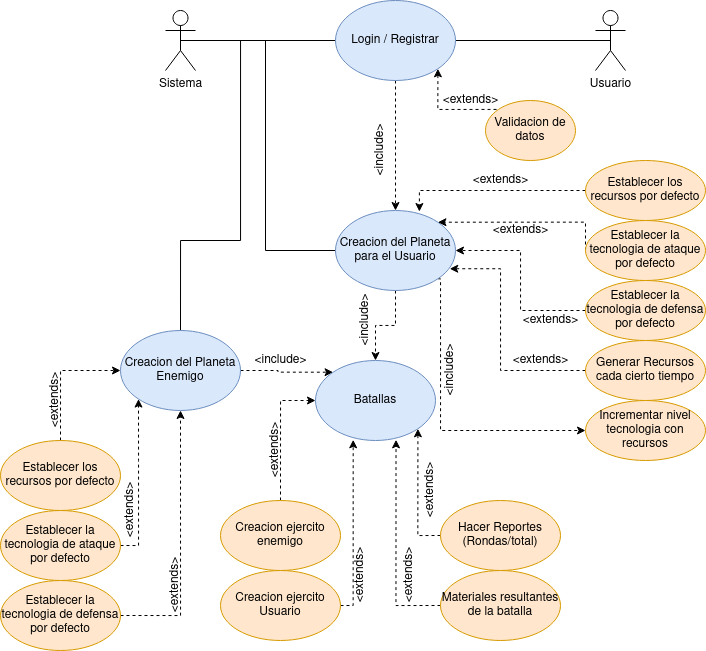

The diagram above was exported from draw.io. Its source (the exported page's mxGraphModel, read from the mxfile embedded in the PNG):
<mxGraphModel dx="1021" dy="512" grid="1" gridSize="10" guides="1" tooltips="1" connect="1" arrows="1" fold="1" page="1" pageScale="1" pageWidth="827" pageHeight="1169" math="0" shadow="0">
  <root>
    <mxCell id="0" />
    <mxCell id="1" parent="0" />
    <mxCell id="Zzoqh7DxnQEx6HSEGDE3-5" style="edgeStyle=orthogonalEdgeStyle;rounded=0;orthogonalLoop=1;jettySize=auto;html=1;exitX=0.5;exitY=0.5;exitDx=0;exitDy=0;exitPerimeter=0;entryX=1;entryY=0.5;entryDx=0;entryDy=0;endArrow=none;endFill=0;" parent="1" source="Zzoqh7DxnQEx6HSEGDE3-1" target="Zzoqh7DxnQEx6HSEGDE3-3" edge="1">
      <mxGeometry relative="1" as="geometry" />
    </mxCell>
    <mxCell id="Zzoqh7DxnQEx6HSEGDE3-1" value="Usuario" style="shape=umlActor;verticalLabelPosition=bottom;verticalAlign=top;html=1;outlineConnect=0;" parent="1" vertex="1">
      <mxGeometry x="635" y="10" width="30" height="60" as="geometry" />
    </mxCell>
    <mxCell id="Zzoqh7DxnQEx6HSEGDE3-4" style="edgeStyle=orthogonalEdgeStyle;rounded=0;orthogonalLoop=1;jettySize=auto;html=1;exitX=0.5;exitY=0.5;exitDx=0;exitDy=0;exitPerimeter=0;entryX=0;entryY=0.5;entryDx=0;entryDy=0;endArrow=none;endFill=0;" parent="1" source="Zzoqh7DxnQEx6HSEGDE3-2" target="Zzoqh7DxnQEx6HSEGDE3-3" edge="1">
      <mxGeometry relative="1" as="geometry" />
    </mxCell>
    <mxCell id="Zzoqh7DxnQEx6HSEGDE3-13" style="edgeStyle=orthogonalEdgeStyle;rounded=0;orthogonalLoop=1;jettySize=auto;html=1;exitX=0.5;exitY=0.5;exitDx=0;exitDy=0;exitPerimeter=0;entryX=0;entryY=0.5;entryDx=0;entryDy=0;fontSize=12;endArrow=none;endFill=0;" parent="1" source="Zzoqh7DxnQEx6HSEGDE3-2" target="Zzoqh7DxnQEx6HSEGDE3-10" edge="1">
      <mxGeometry relative="1" as="geometry" />
    </mxCell>
    <mxCell id="Zzoqh7DxnQEx6HSEGDE3-28" style="edgeStyle=orthogonalEdgeStyle;rounded=0;orthogonalLoop=1;jettySize=auto;html=1;exitX=0.5;exitY=0.5;exitDx=0;exitDy=0;exitPerimeter=0;entryX=0.5;entryY=0;entryDx=0;entryDy=0;fontSize=12;endArrow=none;endFill=0;" parent="1" source="Zzoqh7DxnQEx6HSEGDE3-2" target="Zzoqh7DxnQEx6HSEGDE3-27" edge="1">
      <mxGeometry relative="1" as="geometry">
        <Array as="points">
          <mxPoint x="280" y="40" />
          <mxPoint x="280" y="240" />
          <mxPoint x="220" y="240" />
        </Array>
      </mxGeometry>
    </mxCell>
    <mxCell id="Zzoqh7DxnQEx6HSEGDE3-2" value="&lt;div&gt;Sistema&lt;/div&gt;&lt;div&gt;&lt;br&gt;&lt;/div&gt;" style="shape=umlActor;verticalLabelPosition=bottom;verticalAlign=top;html=1;outlineConnect=0;" parent="1" vertex="1">
      <mxGeometry x="205" y="10" width="30" height="60" as="geometry" />
    </mxCell>
    <mxCell id="Zzoqh7DxnQEx6HSEGDE3-14" style="edgeStyle=orthogonalEdgeStyle;rounded=0;orthogonalLoop=1;jettySize=auto;html=1;exitX=0.5;exitY=1;exitDx=0;exitDy=0;entryX=0.5;entryY=0;entryDx=0;entryDy=0;fontSize=12;endArrow=classic;endFill=1;dashed=1;" parent="1" source="Zzoqh7DxnQEx6HSEGDE3-3" target="Zzoqh7DxnQEx6HSEGDE3-10" edge="1">
      <mxGeometry relative="1" as="geometry" />
    </mxCell>
    <mxCell id="Zzoqh7DxnQEx6HSEGDE3-3" value="Login / Registrar" style="ellipse;whiteSpace=wrap;html=1;fillColor=#dae8fc;strokeColor=#6c8ebf;" parent="1" vertex="1">
      <mxGeometry x="375" width="120" height="80" as="geometry" />
    </mxCell>
    <mxCell id="Zzoqh7DxnQEx6HSEGDE3-8" style="edgeStyle=orthogonalEdgeStyle;rounded=0;orthogonalLoop=1;jettySize=auto;html=1;exitX=1;exitY=0;exitDx=0;exitDy=0;entryX=1;entryY=1;entryDx=0;entryDy=0;dashed=1;endArrow=classic;endFill=1;" parent="1" source="Zzoqh7DxnQEx6HSEGDE3-6" target="Zzoqh7DxnQEx6HSEGDE3-3" edge="1">
      <mxGeometry relative="1" as="geometry" />
    </mxCell>
    <mxCell id="Zzoqh7DxnQEx6HSEGDE3-6" value="Validacion de datos" style="ellipse;whiteSpace=wrap;html=1;fillColor=#ffe6cc;strokeColor=#d79b00;" parent="1" vertex="1">
      <mxGeometry x="525" y="100" width="90" height="60" as="geometry" />
    </mxCell>
    <mxCell id="Zzoqh7DxnQEx6HSEGDE3-9" value="&amp;lt;&lt;font style=&quot;font-size: 12px;&quot;&gt;extends&lt;/font&gt;&amp;gt;" style="text;html=1;align=center;verticalAlign=middle;resizable=0;points=[];autosize=1;strokeColor=none;fillColor=none;" parent="1" vertex="1">
      <mxGeometry x="475" y="90" width="70" height="20" as="geometry" />
    </mxCell>
    <mxCell id="Zzoqh7DxnQEx6HSEGDE3-40" style="edgeStyle=orthogonalEdgeStyle;rounded=0;orthogonalLoop=1;jettySize=auto;html=1;exitX=0.5;exitY=1;exitDx=0;exitDy=0;entryX=0.5;entryY=0;entryDx=0;entryDy=0;dashed=1;fontSize=12;endArrow=classic;endFill=1;" parent="1" source="Zzoqh7DxnQEx6HSEGDE3-10" target="Zzoqh7DxnQEx6HSEGDE3-39" edge="1">
      <mxGeometry relative="1" as="geometry" />
    </mxCell>
    <mxCell id="Zzoqh7DxnQEx6HSEGDE3-59" style="edgeStyle=orthogonalEdgeStyle;rounded=0;orthogonalLoop=1;jettySize=auto;html=1;exitX=1;exitY=1;exitDx=0;exitDy=0;entryX=0;entryY=0.5;entryDx=0;entryDy=0;dashed=1;fontSize=12;endArrow=classic;endFill=1;" parent="1" source="Zzoqh7DxnQEx6HSEGDE3-10" target="Zzoqh7DxnQEx6HSEGDE3-55" edge="1">
      <mxGeometry relative="1" as="geometry">
        <Array as="points">
          <mxPoint x="480" y="278" />
          <mxPoint x="480" y="430" />
        </Array>
      </mxGeometry>
    </mxCell>
    <mxCell id="Zzoqh7DxnQEx6HSEGDE3-10" value="Creacion del Planeta para el Usuario" style="ellipse;whiteSpace=wrap;html=1;fillColor=#dae8fc;strokeColor=#6c8ebf;" parent="1" vertex="1">
      <mxGeometry x="375" y="210" width="120" height="80" as="geometry" />
    </mxCell>
    <mxCell id="Zzoqh7DxnQEx6HSEGDE3-15" value="&lt;div&gt;&amp;lt;include&amp;gt;&lt;/div&gt;" style="text;html=1;align=center;verticalAlign=middle;resizable=0;points=[];autosize=1;strokeColor=none;fillColor=none;fontSize=12;rotation=-90;" parent="1" vertex="1">
      <mxGeometry x="385" y="140" width="70" height="20" as="geometry" />
    </mxCell>
    <mxCell id="Zzoqh7DxnQEx6HSEGDE3-17" style="edgeStyle=orthogonalEdgeStyle;rounded=0;orthogonalLoop=1;jettySize=auto;html=1;exitX=0;exitY=0.5;exitDx=0;exitDy=0;entryX=0.699;entryY=0.013;entryDx=0;entryDy=0;dashed=1;fontSize=12;endArrow=classic;endFill=1;entryPerimeter=0;" parent="1" source="Zzoqh7DxnQEx6HSEGDE3-16" target="Zzoqh7DxnQEx6HSEGDE3-10" edge="1">
      <mxGeometry relative="1" as="geometry" />
    </mxCell>
    <mxCell id="Zzoqh7DxnQEx6HSEGDE3-16" value="Establecer los recursos por defecto" style="ellipse;whiteSpace=wrap;html=1;fillColor=#ffe6cc;strokeColor=#d79b00;" parent="1" vertex="1">
      <mxGeometry x="625" y="160" width="120" height="60" as="geometry" />
    </mxCell>
    <mxCell id="Zzoqh7DxnQEx6HSEGDE3-19" style="edgeStyle=orthogonalEdgeStyle;rounded=0;orthogonalLoop=1;jettySize=auto;html=1;exitX=0;exitY=0.5;exitDx=0;exitDy=0;entryX=1;entryY=0;entryDx=0;entryDy=0;dashed=1;fontSize=12;endArrow=classic;endFill=1;" parent="1" source="Zzoqh7DxnQEx6HSEGDE3-18" target="Zzoqh7DxnQEx6HSEGDE3-10" edge="1">
      <mxGeometry relative="1" as="geometry">
        <Array as="points">
          <mxPoint x="625" y="222" />
        </Array>
      </mxGeometry>
    </mxCell>
    <mxCell id="Zzoqh7DxnQEx6HSEGDE3-18" value="Establecer la tecnologia de ataque por defecto" style="ellipse;whiteSpace=wrap;html=1;fillColor=#ffe6cc;strokeColor=#d79b00;" parent="1" vertex="1">
      <mxGeometry x="625" y="220" width="120" height="60" as="geometry" />
    </mxCell>
    <mxCell id="Zzoqh7DxnQEx6HSEGDE3-22" style="edgeStyle=orthogonalEdgeStyle;rounded=0;orthogonalLoop=1;jettySize=auto;html=1;exitX=0;exitY=0.5;exitDx=0;exitDy=0;entryX=1;entryY=0.5;entryDx=0;entryDy=0;dashed=1;fontSize=12;endArrow=classic;endFill=1;" parent="1" source="Zzoqh7DxnQEx6HSEGDE3-21" target="Zzoqh7DxnQEx6HSEGDE3-10" edge="1">
      <mxGeometry relative="1" as="geometry" />
    </mxCell>
    <mxCell id="Zzoqh7DxnQEx6HSEGDE3-21" value="Establecer la tecnologia de defensa por defecto" style="ellipse;whiteSpace=wrap;html=1;fillColor=#ffe6cc;strokeColor=#d79b00;" parent="1" vertex="1">
      <mxGeometry x="625" y="280" width="120" height="60" as="geometry" />
    </mxCell>
    <mxCell id="Zzoqh7DxnQEx6HSEGDE3-23" value="&amp;lt;&lt;font style=&quot;font-size: 12px;&quot;&gt;extends&lt;/font&gt;&amp;gt;" style="text;html=1;align=center;verticalAlign=middle;resizable=0;points=[];autosize=1;strokeColor=none;fillColor=none;" parent="1" vertex="1">
      <mxGeometry x="525" y="220" width="70" height="20" as="geometry" />
    </mxCell>
    <mxCell id="Zzoqh7DxnQEx6HSEGDE3-26" style="edgeStyle=orthogonalEdgeStyle;rounded=0;orthogonalLoop=1;jettySize=auto;html=1;exitX=0;exitY=0.5;exitDx=0;exitDy=0;entryX=0.952;entryY=0.728;entryDx=0;entryDy=0;dashed=1;fontSize=12;endArrow=classic;endFill=1;entryPerimeter=0;" parent="1" source="Zzoqh7DxnQEx6HSEGDE3-25" target="Zzoqh7DxnQEx6HSEGDE3-10" edge="1">
      <mxGeometry relative="1" as="geometry">
        <Array as="points">
          <mxPoint x="540" y="370" />
          <mxPoint x="540" y="268" />
        </Array>
      </mxGeometry>
    </mxCell>
    <mxCell id="Zzoqh7DxnQEx6HSEGDE3-25" value="&lt;div&gt;Generar Recursos cada cierto tiempo&lt;/div&gt;" style="ellipse;whiteSpace=wrap;html=1;fillColor=#ffe6cc;strokeColor=#d79b00;" parent="1" vertex="1">
      <mxGeometry x="625" y="340" width="120" height="60" as="geometry" />
    </mxCell>
    <mxCell id="Zzoqh7DxnQEx6HSEGDE3-41" style="edgeStyle=orthogonalEdgeStyle;rounded=0;orthogonalLoop=1;jettySize=auto;html=1;exitX=1;exitY=0.5;exitDx=0;exitDy=0;entryX=0;entryY=0;entryDx=0;entryDy=0;dashed=1;fontSize=12;endArrow=classic;endFill=1;" parent="1" source="Zzoqh7DxnQEx6HSEGDE3-27" target="Zzoqh7DxnQEx6HSEGDE3-39" edge="1">
      <mxGeometry relative="1" as="geometry" />
    </mxCell>
    <mxCell id="Zzoqh7DxnQEx6HSEGDE3-27" value="Creacion del Planeta Enemigo" style="ellipse;whiteSpace=wrap;html=1;fillColor=#dae8fc;strokeColor=#6c8ebf;" parent="1" vertex="1">
      <mxGeometry x="160" y="330" width="120" height="80" as="geometry" />
    </mxCell>
    <mxCell id="Zzoqh7DxnQEx6HSEGDE3-35" style="edgeStyle=orthogonalEdgeStyle;rounded=0;orthogonalLoop=1;jettySize=auto;html=1;exitX=0.5;exitY=0;exitDx=0;exitDy=0;entryX=0;entryY=0.5;entryDx=0;entryDy=0;dashed=1;fontSize=12;endArrow=classic;endFill=1;" parent="1" source="Zzoqh7DxnQEx6HSEGDE3-32" target="Zzoqh7DxnQEx6HSEGDE3-27" edge="1">
      <mxGeometry relative="1" as="geometry" />
    </mxCell>
    <mxCell id="Zzoqh7DxnQEx6HSEGDE3-32" value="Establecer los recursos por defecto" style="ellipse;whiteSpace=wrap;html=1;fillColor=#ffe6cc;strokeColor=#d79b00;" parent="1" vertex="1">
      <mxGeometry x="40" y="440" width="120" height="70" as="geometry" />
    </mxCell>
    <mxCell id="Zzoqh7DxnQEx6HSEGDE3-36" style="edgeStyle=orthogonalEdgeStyle;rounded=0;orthogonalLoop=1;jettySize=auto;html=1;exitX=1;exitY=0.5;exitDx=0;exitDy=0;entryX=0;entryY=1;entryDx=0;entryDy=0;dashed=1;fontSize=12;endArrow=classic;endFill=1;" parent="1" source="Zzoqh7DxnQEx6HSEGDE3-33" target="Zzoqh7DxnQEx6HSEGDE3-27" edge="1">
      <mxGeometry relative="1" as="geometry">
        <Array as="points">
          <mxPoint x="178" y="545" />
          <mxPoint x="178" y="460" />
        </Array>
      </mxGeometry>
    </mxCell>
    <mxCell id="Zzoqh7DxnQEx6HSEGDE3-33" value="Establecer la tecnologia de ataque por defecto" style="ellipse;whiteSpace=wrap;html=1;fillColor=#ffe6cc;strokeColor=#d79b00;" parent="1" vertex="1">
      <mxGeometry x="40" y="510" width="120" height="70" as="geometry" />
    </mxCell>
    <mxCell id="Zzoqh7DxnQEx6HSEGDE3-37" style="edgeStyle=orthogonalEdgeStyle;rounded=0;orthogonalLoop=1;jettySize=auto;html=1;exitX=1;exitY=0.5;exitDx=0;exitDy=0;entryX=0.5;entryY=1;entryDx=0;entryDy=0;dashed=1;fontSize=12;endArrow=classic;endFill=1;" parent="1" source="Zzoqh7DxnQEx6HSEGDE3-34" target="Zzoqh7DxnQEx6HSEGDE3-27" edge="1">
      <mxGeometry relative="1" as="geometry" />
    </mxCell>
    <mxCell id="Zzoqh7DxnQEx6HSEGDE3-34" value="Establecer la tecnologia de defensa por defecto" style="ellipse;whiteSpace=wrap;html=1;fillColor=#ffe6cc;strokeColor=#d79b00;" parent="1" vertex="1">
      <mxGeometry x="40" y="580" width="120" height="70" as="geometry" />
    </mxCell>
    <mxCell id="Zzoqh7DxnQEx6HSEGDE3-38" value="&amp;lt;&lt;font style=&quot;font-size: 12px;&quot;&gt;extends&lt;/font&gt;&amp;gt;" style="text;html=1;align=center;verticalAlign=middle;resizable=0;points=[];autosize=1;strokeColor=none;fillColor=none;rotation=-90;" parent="1" vertex="1">
      <mxGeometry x="180" y="575" width="70" height="20" as="geometry" />
    </mxCell>
    <mxCell id="Zzoqh7DxnQEx6HSEGDE3-39" value="Batallas" style="ellipse;whiteSpace=wrap;html=1;fillColor=#dae8fc;strokeColor=#6c8ebf;" parent="1" vertex="1">
      <mxGeometry x="355" y="360" width="120" height="80" as="geometry" />
    </mxCell>
    <mxCell id="Zzoqh7DxnQEx6HSEGDE3-42" value="&lt;div&gt;&amp;lt;include&amp;gt;&lt;/div&gt;" style="text;html=1;align=center;verticalAlign=middle;resizable=0;points=[];autosize=1;strokeColor=none;fillColor=none;fontSize=12;rotation=-90;" parent="1" vertex="1">
      <mxGeometry x="370" y="310" width="70" height="20" as="geometry" />
    </mxCell>
    <mxCell id="Zzoqh7DxnQEx6HSEGDE3-43" value="&lt;div&gt;&amp;lt;include&amp;gt;&lt;/div&gt;" style="text;html=1;align=center;verticalAlign=middle;resizable=0;points=[];autosize=1;strokeColor=none;fillColor=none;fontSize=12;rotation=0;" parent="1" vertex="1">
      <mxGeometry x="285" y="350" width="70" height="20" as="geometry" />
    </mxCell>
    <mxCell id="Zzoqh7DxnQEx6HSEGDE3-48" style="edgeStyle=orthogonalEdgeStyle;rounded=0;orthogonalLoop=1;jettySize=auto;html=1;exitX=0.5;exitY=0;exitDx=0;exitDy=0;entryX=0;entryY=0.5;entryDx=0;entryDy=0;dashed=1;fontSize=12;endArrow=classic;endFill=1;" parent="1" source="Zzoqh7DxnQEx6HSEGDE3-44" target="Zzoqh7DxnQEx6HSEGDE3-39" edge="1">
      <mxGeometry relative="1" as="geometry" />
    </mxCell>
    <mxCell id="Zzoqh7DxnQEx6HSEGDE3-44" value="Creacion ejercito enemigo" style="ellipse;whiteSpace=wrap;html=1;fillColor=#ffe6cc;strokeColor=#d79b00;" parent="1" vertex="1">
      <mxGeometry x="260" y="500" width="120" height="70" as="geometry" />
    </mxCell>
    <mxCell id="Zzoqh7DxnQEx6HSEGDE3-49" style="edgeStyle=orthogonalEdgeStyle;rounded=0;orthogonalLoop=1;jettySize=auto;html=1;exitX=1;exitY=0.5;exitDx=0;exitDy=0;entryX=0.314;entryY=0.991;entryDx=0;entryDy=0;dashed=1;fontSize=12;endArrow=classic;endFill=1;entryPerimeter=0;" parent="1" source="Zzoqh7DxnQEx6HSEGDE3-46" target="Zzoqh7DxnQEx6HSEGDE3-39" edge="1">
      <mxGeometry relative="1" as="geometry">
        <Array as="points">
          <mxPoint x="393" y="605" />
        </Array>
      </mxGeometry>
    </mxCell>
    <mxCell id="Zzoqh7DxnQEx6HSEGDE3-46" value="Creacion ejercito Usuario" style="ellipse;whiteSpace=wrap;html=1;fillColor=#ffe6cc;strokeColor=#d79b00;" parent="1" vertex="1">
      <mxGeometry x="260" y="570" width="120" height="70" as="geometry" />
    </mxCell>
    <mxCell id="Zzoqh7DxnQEx6HSEGDE3-52" style="edgeStyle=orthogonalEdgeStyle;rounded=0;orthogonalLoop=1;jettySize=auto;html=1;exitX=0;exitY=0.5;exitDx=0;exitDy=0;entryX=0.671;entryY=0.991;entryDx=0;entryDy=0;dashed=1;fontSize=12;endArrow=classic;endFill=1;entryPerimeter=0;" parent="1" source="Zzoqh7DxnQEx6HSEGDE3-51" target="Zzoqh7DxnQEx6HSEGDE3-39" edge="1">
      <mxGeometry relative="1" as="geometry" />
    </mxCell>
    <mxCell id="Zzoqh7DxnQEx6HSEGDE3-51" value="Materiales resultantes de la batalla" style="ellipse;whiteSpace=wrap;html=1;fillColor=#ffe6cc;strokeColor=#d79b00;" parent="1" vertex="1">
      <mxGeometry x="480" y="570" width="120" height="70" as="geometry" />
    </mxCell>
    <mxCell id="Zzoqh7DxnQEx6HSEGDE3-54" style="edgeStyle=orthogonalEdgeStyle;rounded=0;orthogonalLoop=1;jettySize=auto;html=1;exitX=0;exitY=0.5;exitDx=0;exitDy=0;entryX=1;entryY=1;entryDx=0;entryDy=0;dashed=1;fontSize=12;endArrow=classic;endFill=1;" parent="1" source="Zzoqh7DxnQEx6HSEGDE3-53" target="Zzoqh7DxnQEx6HSEGDE3-39" edge="1">
      <mxGeometry relative="1" as="geometry" />
    </mxCell>
    <mxCell id="Zzoqh7DxnQEx6HSEGDE3-53" value="Hacer Reportes (Rondas/total)" style="ellipse;whiteSpace=wrap;html=1;fillColor=#ffe6cc;strokeColor=#d79b00;" parent="1" vertex="1">
      <mxGeometry x="480" y="500" width="120" height="70" as="geometry" />
    </mxCell>
    <mxCell id="Zzoqh7DxnQEx6HSEGDE3-55" value="Incrementar nivel tecnologia con recursos" style="ellipse;whiteSpace=wrap;html=1;fillColor=#ffe6cc;strokeColor=#d79b00;" parent="1" vertex="1">
      <mxGeometry x="625" y="400" width="120" height="60" as="geometry" />
    </mxCell>
    <mxCell id="Zzoqh7DxnQEx6HSEGDE3-58" value="&amp;lt;&lt;font style=&quot;font-size: 12px;&quot;&gt;extends&lt;/font&gt;&amp;gt;" style="text;html=1;align=center;verticalAlign=middle;resizable=0;points=[];autosize=1;strokeColor=none;fillColor=none;rotation=-90;" parent="1" vertex="1">
      <mxGeometry x="365" y="565" width="70" height="20" as="geometry" />
    </mxCell>
    <mxCell id="Zzoqh7DxnQEx6HSEGDE3-60" value="&lt;div&gt;&amp;lt;include&amp;gt;&lt;/div&gt;" style="text;html=1;align=center;verticalAlign=middle;resizable=0;points=[];autosize=1;strokeColor=none;fillColor=none;fontSize=12;rotation=-90;" parent="1" vertex="1">
      <mxGeometry x="455" y="360" width="70" height="20" as="geometry" />
    </mxCell>
    <mxCell id="uQPWuxgqYysoUKe0nk6K-2" value="&amp;lt;&lt;font style=&quot;font-size: 12px;&quot;&gt;extends&lt;/font&gt;&amp;gt;" style="text;html=1;align=center;verticalAlign=middle;resizable=0;points=[];autosize=1;strokeColor=none;fillColor=none;" vertex="1" parent="1">
      <mxGeometry x="505" y="170" width="70" height="20" as="geometry" />
    </mxCell>
    <mxCell id="uQPWuxgqYysoUKe0nk6K-4" value="&amp;lt;&lt;font style=&quot;font-size: 12px;&quot;&gt;extends&lt;/font&gt;&amp;gt;" style="text;html=1;align=center;verticalAlign=middle;resizable=0;points=[];autosize=1;strokeColor=none;fillColor=none;" vertex="1" parent="1">
      <mxGeometry x="555" y="310" width="70" height="20" as="geometry" />
    </mxCell>
    <mxCell id="uQPWuxgqYysoUKe0nk6K-5" value="&amp;lt;&lt;font style=&quot;font-size: 12px;&quot;&gt;extends&lt;/font&gt;&amp;gt;" style="text;html=1;align=center;verticalAlign=middle;resizable=0;points=[];autosize=1;strokeColor=none;fillColor=none;" vertex="1" parent="1">
      <mxGeometry x="545" y="350" width="70" height="20" as="geometry" />
    </mxCell>
    <mxCell id="uQPWuxgqYysoUKe0nk6K-6" value="&amp;lt;&lt;font style=&quot;font-size: 12px;&quot;&gt;extends&lt;/font&gt;&amp;gt;" style="text;html=1;align=center;verticalAlign=middle;resizable=0;points=[];autosize=1;strokeColor=none;fillColor=none;rotation=-90;" vertex="1" parent="1">
      <mxGeometry x="60" y="390" width="70" height="20" as="geometry" />
    </mxCell>
    <mxCell id="uQPWuxgqYysoUKe0nk6K-7" value="&amp;lt;&lt;font style=&quot;font-size: 12px;&quot;&gt;extends&lt;/font&gt;&amp;gt;" style="text;html=1;align=center;verticalAlign=middle;resizable=0;points=[];autosize=1;strokeColor=none;fillColor=none;rotation=-90;" vertex="1" parent="1">
      <mxGeometry x="135" y="500" width="70" height="20" as="geometry" />
    </mxCell>
    <mxCell id="uQPWuxgqYysoUKe0nk6K-8" value="&amp;lt;&lt;font style=&quot;font-size: 12px;&quot;&gt;extends&lt;/font&gt;&amp;gt;" style="text;html=1;align=center;verticalAlign=middle;resizable=0;points=[];autosize=1;strokeColor=none;fillColor=none;rotation=-90;" vertex="1" parent="1">
      <mxGeometry x="280" y="440" width="70" height="20" as="geometry" />
    </mxCell>
    <mxCell id="uQPWuxgqYysoUKe0nk6K-9" value="&amp;lt;&lt;font style=&quot;font-size: 12px;&quot;&gt;extends&lt;/font&gt;&amp;gt;" style="text;html=1;align=center;verticalAlign=middle;resizable=0;points=[];autosize=1;strokeColor=none;fillColor=none;rotation=-90;" vertex="1" parent="1">
      <mxGeometry x="435" y="480" width="70" height="20" as="geometry" />
    </mxCell>
    <mxCell id="uQPWuxgqYysoUKe0nk6K-10" value="&amp;lt;&lt;font style=&quot;font-size: 12px;&quot;&gt;extends&lt;/font&gt;&amp;gt;" style="text;html=1;align=center;verticalAlign=middle;resizable=0;points=[];autosize=1;strokeColor=none;fillColor=none;rotation=-90;" vertex="1" parent="1">
      <mxGeometry x="414" y="565" width="70" height="20" as="geometry" />
    </mxCell>
  </root>
</mxGraphModel>